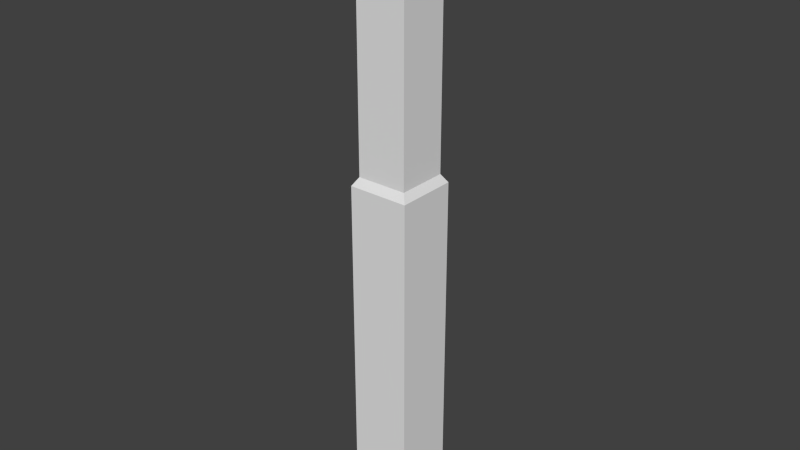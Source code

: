 # Source: column_Old_.blend  (saved by Blender 2.74.0; exported with 4.5.12 LTS)
import bpy
from mathutils import Matrix  # noqa: F401  (used for matrix-valued properties, if any)

bpy.ops.wm.read_factory_settings(use_empty=True)
scene = bpy.context.scene
scene.name = 'Scene'

# ---- collections
col_collection_1 = bpy.data.collections.new('Collection 1'); scene.collection.children.link(col_collection_1)

# ---- world
world_world = bpy.data.worlds.new('World'); scene.world = world_world
world_world.color = (0.05088, 0.05088, 0.05088)
world_world.use_sun_shadow = False
world_world.sun_shadow_jitter_overblur = 0.0
world_world.cycles.sampling_method = 'MANUAL'
world_world.cycles.sample_map_resolution = 256

# ---- meshes
me_cube_002 = bpy.data.meshes.new('Cube.002')
me_cube_002.from_pydata([(-0.2, -1.51e-08, 0.2), (-0.2, 2.0, 0.2), (-0.2, 1.51e-08, -0.2), (-0.2, 2.0, -0.2), (0.2, -1.51e-08, 0.2), (0.2, 2.0, 0.2), (0.2, 1.51e-08, -0.2), (0.2, 2.0, -0.2), (-0.2, 1.8, 0.2), (-0.2, 1.8, -0.2), (0.2, 1.8, -0.2), (0.2, 1.8, 0.2), (-0.2, 0.2662, -0.2), (0.2, 0.2662, -0.2), (0.2, 0.2662, 0.2), (-0.2, 0.2662, 0.2), (-0.1658, 0.3208, 0.1658), (-0.1658, 1.747, 0.1658), (0.1658, 1.747, 0.1658), (0.1658, 1.747, -0.1658), (-0.1658, 1.747, -0.1658), (-0.1658, 0.3208, -0.1658), (0.1658, 0.3208, -0.1658), (0.1658, 0.3208, 0.1658), (-0.2, -2.0, -0.2), (-0.2, -2.0, 0.2), (0.2, -2.0, -0.2), (0.2, -2.0, 0.2)], [], [(15, 12, 2, 0), (12, 13, 6, 2), (13, 14, 4, 6), (14, 15, 0, 4), (4, 0, 25, 27), (5, 7, 3, 1), (5, 1, 8, 11), (7, 5, 11, 10), (3, 7, 10, 9), (1, 3, 9, 8), (15, 14, 23, 16), (14, 13, 22, 23), (13, 12, 21, 22), (12, 15, 16, 21), (18, 17, 16, 23), (19, 18, 23, 22), (20, 19, 22, 21), (17, 20, 21, 16), (8, 9, 20, 17), (9, 10, 19, 20), (10, 11, 18, 19), (11, 8, 17, 18), (25, 24, 26, 27), (6, 4, 27, 26), (2, 6, 26, 24), (0, 2, 24, 25)])
me_cube_002.use_remesh_preserve_volume = False
me_cube_002.use_remesh_preserve_attributes = False
me_cube_002.use_mirror_vertex_groups = False
me_cube_002.update()

# ---- objects
ob_cube = bpy.data.objects.new('Cube', me_cube_002)

# ---- transforms, parenting, visibility, modifiers, constraints
ob_cube.location = (0.0, 0.0, 0.0)
ob_cube.rotation_euler = (1.571, 2.22e-16, 2.22e-16)
ob_cube.lineart.crease_threshold = 0.0

# ---- collection membership
col_collection_1.objects.link(ob_cube)

# ---- scene / render settings (as saved in the file)
scene.frame_start = 1; scene.frame_end = 250; scene.frame_set(1)
scene.render.engine = 'BLENDER_EEVEE_NEXT'
scene.render.resolution_percentage = 50
scene.render.dither_intensity = 0.0
scene.cycles.use_denoising = False
scene.cycles.samples = 10
scene.cycles.sampling_pattern = 'TABULATED_SOBOL'
scene.cycles.light_sampling_threshold = 0.0
scene.cycles.use_adaptive_sampling = False
scene.cycles.use_light_tree = False
scene.cycles.blur_glossy = 0.0
scene.cycles.pixel_filter_type = 'GAUSSIAN'
scene.cycles.sample_clamp_indirect = 0.0
scene.view_settings.view_transform = 'Standard'
bpy.context.view_layer.update()

# ---- added for rendering (the .blend has no active camera and no usable light): camera, sun
cam_auto = bpy.data.cameras.new('AutoCamera')
cam_auto.lens = 50.0
cam_auto.sensor_width = 36.0
cam_auto.clip_end = 1000.0
ob_auto_camera = bpy.data.objects.new('AutoCamera', cam_auto)
scene.collection.objects.link(ob_auto_camera)
ob_auto_camera.location = (3.73772, -4.48527, 2.99018)
ob_auto_camera.rotation_euler = (1.09748, -7.21219e-08, 0.694738)
scene.camera = ob_auto_camera
light_auto_sun = bpy.data.lights.new('AutoSun', 'SUN')
light_auto_sun.energy = 3.0
light_auto_sun.angle = 0.0523599
ob_auto_sun = bpy.data.objects.new('AutoSun', light_auto_sun)
scene.collection.objects.link(ob_auto_sun)
ob_auto_sun.rotation_euler = (0.872665, 0.174533, 0.523599)
bpy.context.view_layer.update()
